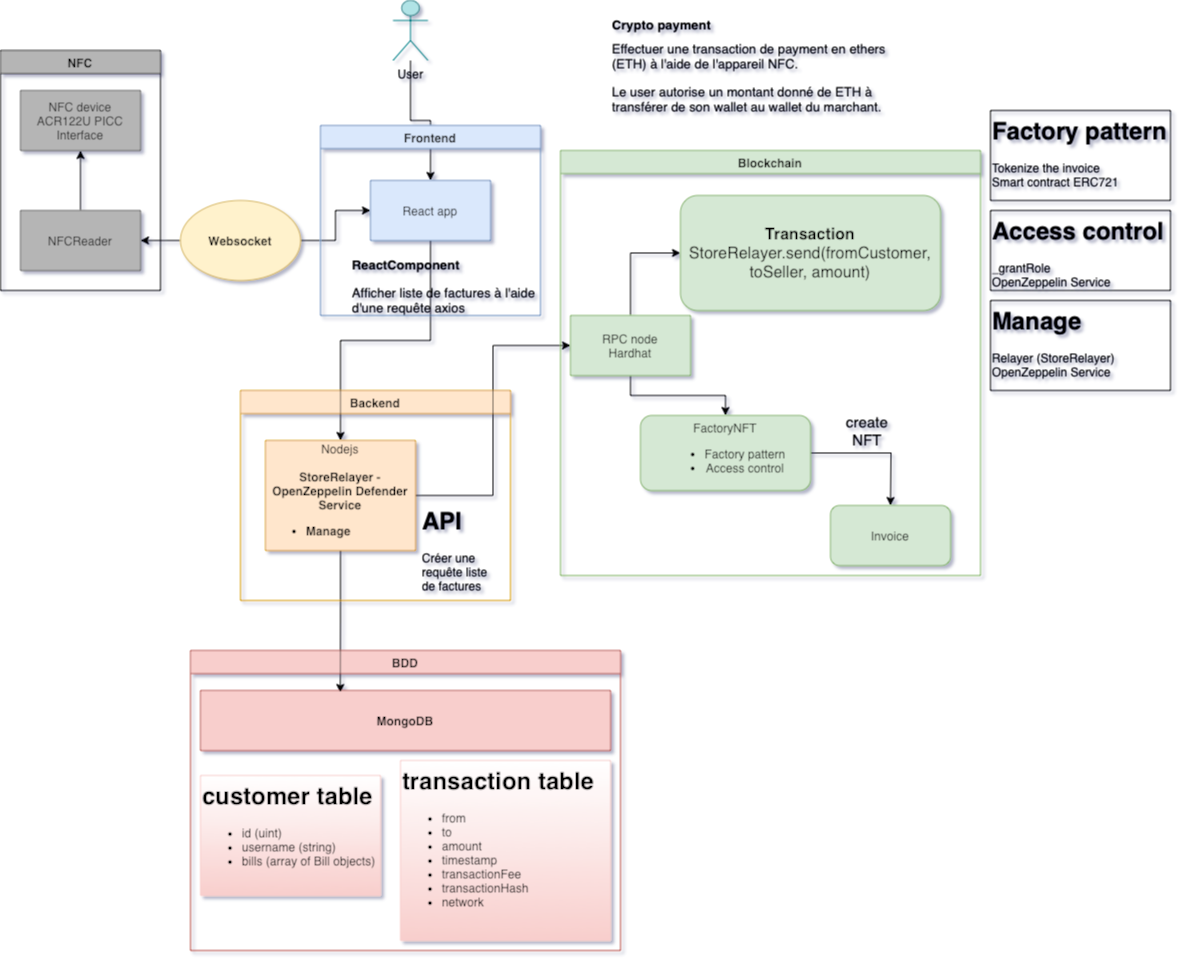

The diagram above was exported from draw.io. Its source (the exported page's mxGraphModel, read from the mxfile embedded in the PNG):
<mxGraphModel dx="954" dy="1739" grid="1" gridSize="10" guides="1" tooltips="1" connect="1" arrows="1" fold="1" page="1" pageScale="1" pageWidth="827" pageHeight="1169" math="0" shadow="0">
  <root>
    <mxCell id="0" />
    <mxCell id="1" parent="0" />
    <mxCell id="eLUCA3yf0UrvSS490ggB-15" style="edgeStyle=orthogonalEdgeStyle;rounded=0;orthogonalLoop=1;jettySize=auto;html=1;exitX=0.5;exitY=0;exitDx=0;exitDy=0;entryX=0.5;entryY=1;entryDx=0;entryDy=0;" parent="1" source="eLUCA3yf0UrvSS490ggB-1" target="eLUCA3yf0UrvSS490ggB-6" edge="1">
      <mxGeometry relative="1" as="geometry" />
    </mxCell>
    <mxCell id="eLUCA3yf0UrvSS490ggB-1" value="NFCReader" style="rounded=0;whiteSpace=wrap;html=1;fillColor=#B5B5B5;fontColor=#333333;strokeColor=#666666;" parent="1" vertex="1">
      <mxGeometry x="70" y="190" width="120" height="60" as="geometry" />
    </mxCell>
    <mxCell id="iZR6fErCCVjAmBpc7P7r-27" style="edgeStyle=orthogonalEdgeStyle;rounded=0;orthogonalLoop=1;jettySize=auto;html=1;" parent="1" source="eLUCA3yf0UrvSS490ggB-4" target="iZR6fErCCVjAmBpc7P7r-22" edge="1">
      <mxGeometry relative="1" as="geometry" />
    </mxCell>
    <mxCell id="q01GSPP5ASAMucZU0UoK-16" style="edgeStyle=orthogonalEdgeStyle;rounded=0;orthogonalLoop=1;jettySize=auto;html=1;exitX=0.5;exitY=0;exitDx=0;exitDy=0;entryX=0;entryY=0.5;entryDx=0;entryDy=0;" parent="1" source="eLUCA3yf0UrvSS490ggB-4" target="-hziaJPOZp87epf_azLx-7" edge="1">
      <mxGeometry relative="1" as="geometry" />
    </mxCell>
    <mxCell id="eLUCA3yf0UrvSS490ggB-4" value="RPC node&lt;div&gt;Hardhat&lt;/div&gt;" style="rounded=0;whiteSpace=wrap;html=1;fillColor=#d5e8d4;strokeColor=#82b366;" parent="1" vertex="1">
      <mxGeometry x="620" y="295" width="120" height="60" as="geometry" />
    </mxCell>
    <mxCell id="eLUCA3yf0UrvSS490ggB-6" value="NFC device&lt;div&gt;ACR122U PICC Interface&lt;/div&gt;" style="rounded=0;whiteSpace=wrap;html=1;fillColor=#B5B5B5;fontColor=#333333;strokeColor=#666666;" parent="1" vertex="1">
      <mxGeometry x="70" y="70" width="120" height="60" as="geometry" />
    </mxCell>
    <mxCell id="q01GSPP5ASAMucZU0UoK-13" style="edgeStyle=orthogonalEdgeStyle;rounded=0;orthogonalLoop=1;jettySize=auto;html=1;entryX=0.5;entryY=0;entryDx=0;entryDy=0;" parent="1" source="eLUCA3yf0UrvSS490ggB-8" target="eLUCA3yf0UrvSS490ggB-2" edge="1">
      <mxGeometry relative="1" as="geometry" />
    </mxCell>
    <mxCell id="eLUCA3yf0UrvSS490ggB-8" value="User" style="shape=umlActor;verticalLabelPosition=bottom;verticalAlign=top;html=1;outlineConnect=0;fillColor=#b0e3e6;strokeColor=#0e8088;gradientColor=none;" parent="1" vertex="1">
      <mxGeometry x="442.5" y="-20" width="35" height="60" as="geometry" />
    </mxCell>
    <mxCell id="eLUCA3yf0UrvSS490ggB-20" value="&lt;h1 style=&quot;margin-top: 0px; font-size: 13px;&quot;&gt;&lt;font style=&quot;font-size: 13px;&quot;&gt;Crypto payment&lt;/font&gt;&lt;/h1&gt;&lt;h1 style=&quot;margin-top: 0px; font-size: 13px;&quot;&gt;&lt;span style=&quot;font-weight: normal;&quot;&gt;Effectuer une transaction de payment en ethers (ETH)&amp;nbsp;&lt;/span&gt;&lt;span style=&quot;font-weight: normal;&quot;&gt;à l'aide de l'appareil NFC.&lt;/span&gt;&lt;/h1&gt;&lt;p style=&quot;font-size: 13px;&quot;&gt;&lt;font style=&quot;font-size: 13px;&quot;&gt;Le user autorise un montant donné de ETH à transférer de son wallet au wallet du marchant.&lt;/font&gt;&lt;/p&gt;" style="text;html=1;whiteSpace=wrap;overflow=hidden;rounded=0;" parent="1" vertex="1">
      <mxGeometry x="660" y="-10" width="300" height="110" as="geometry" />
    </mxCell>
    <mxCell id="-hziaJPOZp87epf_azLx-7" value="&lt;b style=&quot;font-size: 16px;&quot;&gt;&lt;font style=&quot;font-size: 16px;&quot;&gt;Transaction&lt;/font&gt;&lt;/b&gt;&lt;div style=&quot;font-size: 16px;&quot;&gt;StoreRelayer.send(fromCustomer, toSeller, amount)&lt;/div&gt;" style="rounded=1;whiteSpace=wrap;html=1;fillColor=#d5e8d4;strokeColor=#82b366;" parent="1" vertex="1">
      <mxGeometry x="730" y="175" width="260" height="115" as="geometry" />
    </mxCell>
    <mxCell id="-hziaJPOZp87epf_azLx-10" value="" style="edgeStyle=orthogonalEdgeStyle;rounded=0;orthogonalLoop=1;jettySize=auto;html=1;" parent="1" source="-hziaJPOZp87epf_azLx-9" target="eLUCA3yf0UrvSS490ggB-2" edge="1">
      <mxGeometry relative="1" as="geometry" />
    </mxCell>
    <mxCell id="q01GSPP5ASAMucZU0UoK-15" style="edgeStyle=orthogonalEdgeStyle;rounded=0;orthogonalLoop=1;jettySize=auto;html=1;entryX=1;entryY=0.5;entryDx=0;entryDy=0;" parent="1" source="-hziaJPOZp87epf_azLx-9" target="eLUCA3yf0UrvSS490ggB-1" edge="1">
      <mxGeometry relative="1" as="geometry" />
    </mxCell>
    <mxCell id="-hziaJPOZp87epf_azLx-9" value="&lt;b&gt;Websocket&lt;/b&gt;" style="ellipse;whiteSpace=wrap;html=1;fillColor=#fff2cc;strokeColor=#d6b656;" parent="1" vertex="1">
      <mxGeometry x="230" y="180" width="120" height="80" as="geometry" />
    </mxCell>
    <mxCell id="iZR6fErCCVjAmBpc7P7r-2" value="Invoice" style="rounded=1;whiteSpace=wrap;html=1;fillColor=#d5e8d4;strokeColor=#82b366;" parent="1" vertex="1">
      <mxGeometry x="880" y="485" width="120" height="60" as="geometry" />
    </mxCell>
    <mxCell id="iZR6fErCCVjAmBpc7P7r-9" value="&lt;h1 style=&quot;margin-top: 0px;&quot;&gt;Factory pattern&lt;/h1&gt;&lt;div&gt;Tokenize the invoice&lt;/div&gt;&lt;div&gt;Smart contract ERC721&lt;/div&gt;" style="text;html=1;whiteSpace=wrap;overflow=hidden;rounded=0;strokeColor=default;" parent="1" vertex="1">
      <mxGeometry x="1040" y="90" width="180" height="90" as="geometry" />
    </mxCell>
    <mxCell id="iZR6fErCCVjAmBpc7P7r-15" value="&lt;h1 style=&quot;margin-top: 0px;&quot;&gt;Access control&lt;/h1&gt;&lt;div&gt;_grantRole&lt;/div&gt;&lt;div&gt;OpenZeppelin Service&lt;/div&gt;" style="text;html=1;whiteSpace=wrap;overflow=hidden;rounded=0;strokeColor=default;" parent="1" vertex="1">
      <mxGeometry x="1040" y="190" width="180" height="80" as="geometry" />
    </mxCell>
    <mxCell id="iZR6fErCCVjAmBpc7P7r-21" value="&lt;font style=&quot;font-size: 15px;&quot;&gt;create NFT&lt;/font&gt;" style="text;html=1;align=center;verticalAlign=middle;whiteSpace=wrap;rounded=0;" parent="1" vertex="1">
      <mxGeometry x="887" y="395" width="60" height="30" as="geometry" />
    </mxCell>
    <mxCell id="iZR6fErCCVjAmBpc7P7r-26" style="edgeStyle=orthogonalEdgeStyle;rounded=0;orthogonalLoop=1;jettySize=auto;html=1;" parent="1" source="iZR6fErCCVjAmBpc7P7r-22" edge="1">
      <mxGeometry relative="1" as="geometry">
        <mxPoint x="940" y="485" as="targetPoint" />
      </mxGeometry>
    </mxCell>
    <mxCell id="iZR6fErCCVjAmBpc7P7r-22" value="FactoryNFT&lt;div&gt;&lt;ul&gt;&lt;li&gt;Factory pattern&lt;br&gt;&lt;/li&gt;&lt;li&gt;Access control&lt;br&gt;&lt;/li&gt;&lt;/ul&gt;&lt;/div&gt;" style="rounded=1;whiteSpace=wrap;html=1;fillColor=#d5e8d4;strokeColor=#82b366;" parent="1" vertex="1">
      <mxGeometry x="690" y="395" width="170" height="75" as="geometry" />
    </mxCell>
    <mxCell id="iZR6fErCCVjAmBpc7P7r-25" value="&lt;h1 style=&quot;margin-top: 0px;&quot;&gt;Manage&lt;/h1&gt;&lt;div&gt;Relayer (StoreRelayer)&lt;/div&gt;&lt;div&gt;OpenZeppelin Service&lt;/div&gt;" style="text;html=1;whiteSpace=wrap;overflow=hidden;rounded=0;strokeColor=default;" parent="1" vertex="1">
      <mxGeometry x="1040" y="280" width="180" height="90" as="geometry" />
    </mxCell>
    <mxCell id="q01GSPP5ASAMucZU0UoK-4" value="NFC" style="swimlane;whiteSpace=wrap;html=1;fillColor=#B5B5B5;" parent="1" vertex="1">
      <mxGeometry x="50" y="30" width="160" height="240" as="geometry" />
    </mxCell>
    <mxCell id="q01GSPP5ASAMucZU0UoK-5" value="Blockchain" style="swimlane;whiteSpace=wrap;html=1;fillColor=#d5e8d4;strokeColor=#82b366;" parent="1" vertex="1">
      <mxGeometry x="610" y="130" width="420" height="425" as="geometry" />
    </mxCell>
    <mxCell id="q01GSPP5ASAMucZU0UoK-6" value="BDD" style="swimlane;whiteSpace=wrap;html=1;fillColor=#f8cecc;strokeColor=#b85450;" parent="1" vertex="1">
      <mxGeometry x="240" y="630" width="430" height="300" as="geometry" />
    </mxCell>
    <mxCell id="eLUCA3yf0UrvSS490ggB-5" value="&lt;b&gt;MongoDB&lt;/b&gt;" style="rounded=0;whiteSpace=wrap;html=1;fillColor=#f8cecc;strokeColor=#b85450;" parent="q01GSPP5ASAMucZU0UoK-6" vertex="1">
      <mxGeometry x="10" y="40" width="410" height="60" as="geometry" />
    </mxCell>
    <mxCell id="eLUCA3yf0UrvSS490ggB-18" value="&lt;h1 style=&quot;margin-top: 0px;&quot;&gt;customer table&lt;/h1&gt;&lt;p&gt;&lt;/p&gt;&lt;ul&gt;&lt;li&gt;id (uint)&lt;/li&gt;&lt;li&gt;username (string)&lt;/li&gt;&lt;li&gt;bills (array of Bill objects)&lt;/li&gt;&lt;/ul&gt;&lt;p&gt;&lt;/p&gt;" style="text;html=1;whiteSpace=wrap;overflow=hidden;rounded=0;fillColor=default;fillStyle=auto;strokeColor=#F8CECC;gradientColor=#F8CECC;" parent="q01GSPP5ASAMucZU0UoK-6" vertex="1">
      <mxGeometry x="10" y="125" width="180" height="120" as="geometry" />
    </mxCell>
    <mxCell id="iZR6fErCCVjAmBpc7P7r-10" value="&lt;h1 style=&quot;margin-top: 0px;&quot;&gt;transaction table&lt;/h1&gt;&lt;div&gt;&lt;ul&gt;&lt;li&gt;from&lt;br&gt;&lt;/li&gt;&lt;li&gt;to&lt;/li&gt;&lt;li&gt;amount&lt;/li&gt;&lt;li&gt;timestamp&lt;/li&gt;&lt;li&gt;transactionFee&lt;/li&gt;&lt;li&gt;transactionHash&lt;/li&gt;&lt;li&gt;network&lt;/li&gt;&lt;/ul&gt;&lt;/div&gt;&lt;p&gt;&lt;/p&gt;" style="text;html=1;whiteSpace=wrap;overflow=hidden;rounded=0;fillColor=default;fillStyle=hatch;strokeColor=#F8CECC;gradientColor=#F8CECC;" parent="q01GSPP5ASAMucZU0UoK-6" vertex="1">
      <mxGeometry x="210" y="110" width="210" height="180" as="geometry" />
    </mxCell>
    <mxCell id="q01GSPP5ASAMucZU0UoK-8" value="Backend" style="swimlane;whiteSpace=wrap;html=1;fillColor=#ffe6cc;strokeColor=#d79b00;" parent="1" vertex="1">
      <mxGeometry x="290" y="370" width="270" height="210" as="geometry" />
    </mxCell>
    <mxCell id="eLUCA3yf0UrvSS490ggB-3" value="Nodejs&lt;div&gt;&lt;br&gt;&lt;/div&gt;&lt;div&gt;&lt;b&gt;StoreRelayer - OpenZeppelin Defender Service&lt;/b&gt;&lt;/div&gt;&lt;div&gt;&lt;ul&gt;&lt;li style=&quot;text-align: left;&quot;&gt;&lt;b&gt;Manage&lt;/b&gt;&lt;/li&gt;&lt;/ul&gt;&lt;/div&gt;" style="rounded=0;whiteSpace=wrap;html=1;fillColor=#ffe6cc;strokeColor=#d79b00;" parent="q01GSPP5ASAMucZU0UoK-8" vertex="1">
      <mxGeometry x="25" y="50" width="150" height="110" as="geometry" />
    </mxCell>
    <mxCell id="eLUCA3yf0UrvSS490ggB-16" value="&lt;h1 style=&quot;margin-top: 0px;&quot;&gt;API&lt;/h1&gt;&lt;p&gt;Créer une requête liste de factures d'un user&lt;/p&gt;" style="text;html=1;whiteSpace=wrap;overflow=hidden;rounded=0;" parent="q01GSPP5ASAMucZU0UoK-8" vertex="1">
      <mxGeometry x="180" y="110" width="80" height="90" as="geometry" />
    </mxCell>
    <mxCell id="q01GSPP5ASAMucZU0UoK-9" value="Frontend" style="swimlane;whiteSpace=wrap;html=1;fillColor=#dae8fc;strokeColor=#6c8ebf;" parent="1" vertex="1">
      <mxGeometry x="370" y="105" width="220" height="190" as="geometry" />
    </mxCell>
    <mxCell id="eLUCA3yf0UrvSS490ggB-17" value="&lt;h1 style=&quot;margin-top: 0px; font-size: 13px;&quot;&gt;&lt;font style=&quot;font-size: 13px;&quot;&gt;ReactComponent&lt;/font&gt;&lt;/h1&gt;&lt;p style=&quot;font-size: 13px;&quot;&gt;&lt;font style=&quot;font-size: 13px;&quot;&gt;Afficher liste de factures à l'aide d'une requête axios&lt;/font&gt;&lt;/p&gt;" style="text;html=1;whiteSpace=wrap;overflow=hidden;rounded=0;" parent="q01GSPP5ASAMucZU0UoK-9" vertex="1">
      <mxGeometry x="30" y="125" width="190" height="75" as="geometry" />
    </mxCell>
    <mxCell id="eLUCA3yf0UrvSS490ggB-2" value="React app" style="rounded=0;whiteSpace=wrap;html=1;fillColor=#dae8fc;strokeColor=#6c8ebf;" parent="q01GSPP5ASAMucZU0UoK-9" vertex="1">
      <mxGeometry x="50" y="55" width="120" height="60" as="geometry" />
    </mxCell>
    <mxCell id="eLUCA3yf0UrvSS490ggB-7" style="edgeStyle=orthogonalEdgeStyle;rounded=0;orthogonalLoop=1;jettySize=auto;html=1;exitX=0.5;exitY=1;exitDx=0;exitDy=0;" parent="q01GSPP5ASAMucZU0UoK-9" source="eLUCA3yf0UrvSS490ggB-2" target="eLUCA3yf0UrvSS490ggB-2" edge="1">
      <mxGeometry relative="1" as="geometry" />
    </mxCell>
    <mxCell id="q01GSPP5ASAMucZU0UoK-11" style="edgeStyle=orthogonalEdgeStyle;rounded=0;orthogonalLoop=1;jettySize=auto;html=1;exitX=0.5;exitY=1;exitDx=0;exitDy=0;" parent="1" source="eLUCA3yf0UrvSS490ggB-2" target="eLUCA3yf0UrvSS490ggB-3" edge="1">
      <mxGeometry relative="1" as="geometry" />
    </mxCell>
    <mxCell id="q01GSPP5ASAMucZU0UoK-12" style="edgeStyle=orthogonalEdgeStyle;rounded=0;orthogonalLoop=1;jettySize=auto;html=1;exitX=1;exitY=0.5;exitDx=0;exitDy=0;entryX=0;entryY=0.5;entryDx=0;entryDy=0;" parent="1" source="eLUCA3yf0UrvSS490ggB-3" target="eLUCA3yf0UrvSS490ggB-4" edge="1">
      <mxGeometry relative="1" as="geometry" />
    </mxCell>
    <mxCell id="q01GSPP5ASAMucZU0UoK-14" style="edgeStyle=orthogonalEdgeStyle;rounded=0;orthogonalLoop=1;jettySize=auto;html=1;entryX=0.341;entryY=0.033;entryDx=0;entryDy=0;entryPerimeter=0;" parent="1" source="eLUCA3yf0UrvSS490ggB-3" target="eLUCA3yf0UrvSS490ggB-5" edge="1">
      <mxGeometry relative="1" as="geometry" />
    </mxCell>
  </root>
</mxGraphModel>